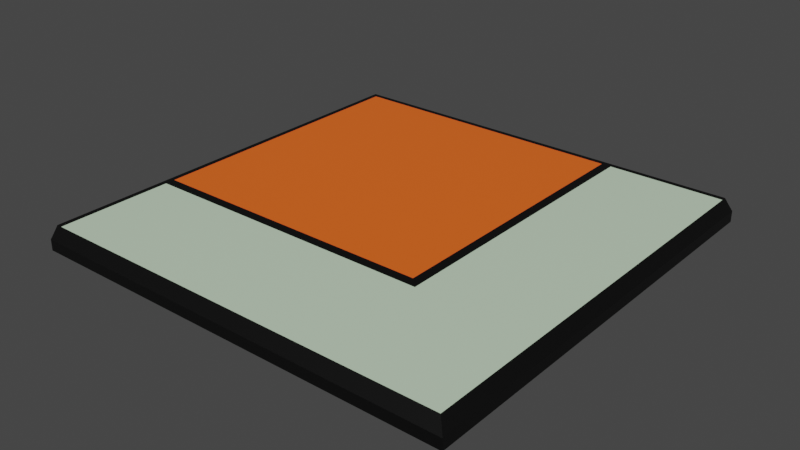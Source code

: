 # Source: CornerField.blend  (saved by Blender 3.0.42; exported with 4.5.12 LTS)
import bpy
from mathutils import Matrix  # noqa: F401  (used for matrix-valued properties, if any)

bpy.ops.wm.read_factory_settings(use_empty=True)
scene = bpy.context.scene
scene.name = 'Scene'

# ---- collections
col_collection = bpy.data.collections.new('Collection'); scene.collection.children.link(col_collection)

# ---- materials (node trees are filled in below, after node groups)
mat_center = bpy.data.materials.new('Center')
mat_center.use_transparent_shadow = False
mat_back = bpy.data.materials.new('Back')
mat_back.use_transparent_shadow = False
mat_theme = bpy.data.materials.new('Theme')
mat_theme.use_transparent_shadow = False

# ---- material node trees
mat_center.use_nodes = True; mat_center.node_tree.nodes.clear()
_N = mat_center.node_tree.nodes; _L = mat_center.node_tree.links
n0 = _N.new('ShaderNodeBsdfPrincipled'); n0.name = 'Principled BSDF'; n0.location = (10, 300)
n0.distribution = 'GGX'
n0.subsurface_method = 'RANDOM_WALK_SKIN'
n0.inputs[0].default_value = (1.0, 0.1389, 0.01394, 1.0)
n0.inputs[3].default_value = 1.45
n0.inputs[27].default_value = (0.0, 0.0, 0.0, 1.0)
n0.inputs[28].default_value = 1.0
n1 = _N.new('ShaderNodeOutputMaterial'); n1.name = 'Material Output'; n1.location = (300, 300)
_L.new(n0.outputs[0], n1.inputs[0])
n1.is_active_output = True
mat_back.use_nodes = True; mat_back.node_tree.nodes.clear()
_N = mat_back.node_tree.nodes; _L = mat_back.node_tree.links
n0 = _N.new('ShaderNodeBsdfPrincipled'); n0.name = 'Principled BSDF'; n0.location = (10, 300)
n0.distribution = 'GGX'
n0.subsurface_method = 'RANDOM_WALK_SKIN'
n0.inputs[0].default_value = (0.0, 0.0, 0.0, 1.0)
n0.inputs[3].default_value = 1.45
n0.inputs[27].default_value = (0.0, 0.0, 0.0, 1.0)
n0.inputs[28].default_value = 1.0
n1 = _N.new('ShaderNodeOutputMaterial'); n1.name = 'Material Output'; n1.location = (300, 300)
_L.new(n0.outputs[0], n1.inputs[0])
n1.is_active_output = True
mat_theme.use_nodes = True; mat_theme.node_tree.nodes.clear()
_N = mat_theme.node_tree.nodes; _L = mat_theme.node_tree.links
n0 = _N.new('ShaderNodeBsdfPrincipled'); n0.name = 'Principled BSDF'; n0.location = (10, 300)
n0.distribution = 'GGX'
n0.subsurface_method = 'RANDOM_WALK_SKIN'
n0.inputs[0].default_value = (0.6038, 0.7682, 0.5711, 1.0)
n0.inputs[3].default_value = 1.45
n0.inputs[27].default_value = (0.0, 0.0, 0.0, 1.0)
n0.inputs[28].default_value = 1.0
n1 = _N.new('ShaderNodeOutputMaterial'); n1.name = 'Material Output'; n1.location = (300, 300)
_L.new(n0.outputs[0], n1.inputs[0])
n1.is_active_output = True

# ---- world
world_world = bpy.data.worlds.new('World'); scene.world = world_world
world_world.use_nodes = True; world_world.node_tree.nodes.clear()
_N = world_world.node_tree.nodes; _L = world_world.node_tree.links
n0 = _N.new('ShaderNodeOutputWorld'); n0.name = 'World Output'; n0.location = (300, 300)
n1 = _N.new('ShaderNodeBackground'); n1.name = 'Background'; n1.location = (10, 300)
n1.inputs[0].default_value = (0.05088, 0.05088, 0.05088, 1.0)
_L.new(n1.outputs[0], n0.inputs[0])
n0.is_active_output = True
world_world.color = (0.05088, 0.05088, 0.05088)
world_world.use_sun_shadow = False
world_world.sun_shadow_jitter_overblur = 0.0

# ---- meshes
me_cube_032 = bpy.data.meshes.new('Cube.032')
me_cube_032.from_pydata([(-1.0, -1.0, -1.0), (-1.0, -1.0, 1.0), (-1.0, 1.0, -1.0), (-1.0, 1.0, 1.0), (1.0, -1.0, -1.0), (1.0, -1.0, 1.0), (1.0, 1.0, -1.0), (-0.96, -0.96, 3.0), (-0.96, 1.0, 3.0), (1.0, 1.0, 3.0), (1.0, -0.96, 3.0), (0.975, 1.0, 3.0), (0.975, -0.96, 3.0), (-0.96, 0.975, 3.0), (0.975, 0.975, 3.0), (-0.3754, -0.4214, 3.0), (-0.96, -0.4214, 3.0), (-0.4214, -0.96, 3.0), (0.975, -0.3754, 3.0), (-0.96, -0.3754, 3.0), (0.975, -0.4214, 3.0), (-0.3754, -0.96, 3.0), (-0.3754, 0.975, 3.0), (-0.3754, -0.3754, 3.0), (-0.4214, -0.4214, 3.0), (-0.4214, 0.975, 3.0), (-0.4214, -0.3754, 3.0)], [], [(5, 10, 12, 21, 17, 7, 1), (8, 11, 9, 6, 2, 3), (5, 1, 0, 4), (24, 16, 7, 17), (10, 5, 4, 6, 9), (1, 3, 2, 0), (2, 6, 4, 0), (1, 7, 16, 19, 13, 8, 3), (18, 23, 15, 20), (23, 26, 24, 15), (25, 26, 23, 22), (13, 19, 26, 25), (12, 10, 9, 11, 14, 18, 20), (14, 22, 23, 18), (22, 14, 11, 8, 13, 25), (26, 19, 16, 24), (20, 15, 21, 12), (15, 24, 17, 21)])
me_cube_032.polygons.foreach_set('material_index', [1, 1, 1, 2, 1, 1, 1, 1, 1, 1, 1, 2, 1, 0, 1, 2, 2, 2])
_uv = me_cube_032.uv_layers.new(name='UVMap')
_uv.uv.foreach_set('vector', [0.625, 0.75, 0.625, 0.75, 0.625, 0.7531, 0.625, 0.9414, 0.625, 0.9472, 0.625, 1.0, 0.625, 1.0, 0.625, 0.25, 0.625, 0.4969, 0.625, 0.5, 0.375, 0.5, 0.375, 0.25, 0.625, 0.25, 0.625, 0.75, 0.625, 1.0, 0.375, 1.0, 0.375, 0.75, 0.8222, 0.6972, 0.875, 0.6972, 0.875, 0.75, 0.8222, 0.75, 0.625, 0.75, 0.625, 0.75, 0.375, 0.75, 0.375, 0.5, 0.625, 0.5, 0.625, 0.0, 0.625, 0.25, 0.375, 0.25, 0.375, 0.0, 0.125, 0.5, 0.375, 0.5, 0.375, 0.75, 0.125, 0.75, 0.625, 0.0, 0.625, 0.0, 0.625, 0.05277, 0.625, 0.05863, 0.625, 0.2469, 0.625, 0.25, 0.625, 0.25, 0.6281, 0.6914, 0.8164, 0.6914, 0.8164, 0.6972, 0.6281, 0.6972, 0.8164, 0.6914, 0.8222, 0.6914, 0.8222, 0.6972, 0.8164, 0.6972, 0.8222, 0.5031, 0.8222, 0.6914, 0.8164, 0.6914, 0.8164, 0.5031, 0.875, 0.5031, 0.875, 0.6914, 0.8222, 0.6914, 0.8222, 0.5031, 0.6281, 0.75, 0.625, 0.75, 0.625, 0.5, 0.6281, 0.5, 0.6281, 0.5031, 0.6281, 0.6914, 0.6281, 0.6972, 0.6281, 0.5031, 0.8164, 0.5031, 0.8164, 0.6914, 0.6281, 0.6914, 0.8164, 0.5031, 0.6281, 0.5031, 0.6281, 0.5, 0.875, 0.5, 0.875, 0.5031, 0.8222, 0.5031, 0.8222, 0.6914, 0.875, 0.6914, 0.875, 0.6972, 0.8222, 0.6972, 0.6281, 0.6972, 0.8164, 0.6972, 0.8164, 0.75, 0.6281, 0.75, 0.8164, 0.6972, 0.8222, 0.6972, 0.8222, 0.75, 0.8164, 0.75])
me_cube_032.materials.append(mat_center)
me_cube_032.materials.append(mat_back)
me_cube_032.materials.append(mat_theme)
me_cube_032.use_remesh_fix_poles = True
me_cube_032.use_remesh_preserve_attributes = False
me_cube_032.update()

# ---- objects
ob_cornervisit = bpy.data.objects.new('CornerVisit', me_cube_032)

# ---- transforms, parenting, visibility, modifiers, constraints
ob_cornervisit.location = (0.0, 0.0, 0.025)
ob_cornervisit.rotation_euler = (0.0, 0.0, 1.571)
ob_cornervisit.scale = (2.0, 2.0, 0.05)

# ---- collection membership
col_collection.objects.link(ob_cornervisit)

# ---- scene / render settings (as saved in the file)
scene.frame_start = 1; scene.frame_end = 250; scene.frame_set(1)
scene.render.engine = 'BLENDER_EEVEE_NEXT'
scene.cycles.sampling_pattern = 'TABULATED_SOBOL'
scene.cycles.use_light_tree = False
scene.view_settings.view_transform = 'Filmic'
bpy.context.view_layer.update()

# ---- added for rendering (the .blend has no active camera and no usable light): camera, sun
cam_auto = bpy.data.cameras.new('AutoCamera')
cam_auto.lens = 50.0
cam_auto.sensor_width = 36.0
cam_auto.clip_end = 1000.0
ob_auto_camera = bpy.data.objects.new('AutoCamera', cam_auto)
scene.collection.objects.link(ob_auto_camera)
ob_auto_camera.location = (5.23713, -6.28456, 4.2647)
ob_auto_camera.rotation_euler = (1.09748, -7.21219e-08, 0.694738)
scene.camera = ob_auto_camera
light_auto_sun = bpy.data.lights.new('AutoSun', 'SUN')
light_auto_sun.energy = 3.0
light_auto_sun.angle = 0.0523599
ob_auto_sun = bpy.data.objects.new('AutoSun', light_auto_sun)
scene.collection.objects.link(ob_auto_sun)
ob_auto_sun.rotation_euler = (0.872665, 0.174533, 0.523599)
bpy.context.view_layer.update()

